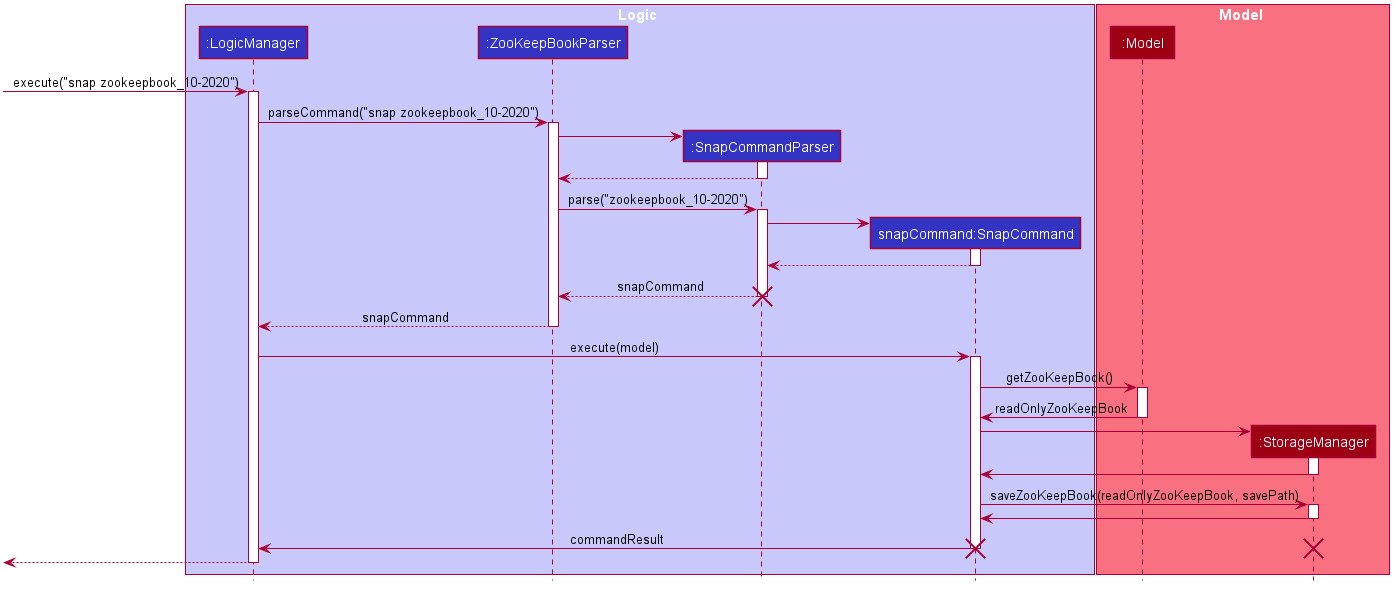

The diagram above was rendered by PlantUML. Its source (embedded in the PNG):
@startuml








skinparam BackgroundColor #FFFFFFF

skinparam Shadowing false

skinparam Class {
    FontColor #FFFFFF
    BorderThickness 1
    BorderColor #FFFFFF
    StereotypeFontColor #FFFFFF
    FontName Arial
}

skinparam Actor {
    BorderColor #000000
    Color #000000
    FontName Arial
}

skinparam Sequence {
    MessageAlign center
    BoxFontSize 15
    BoxPadding 0
    BoxFontColor #FFFFFF
    FontName Arial
}

skinparam Participant {
    FontColor #FFFFFFF
    Padding 20
}

skinparam MinClassWidth 50
skinparam ParticipantPadding 10
skinparam Shadowing false
skinparam DefaultTextAlignment center
skinparam packageStyle Rectangle

hide footbox
hide members
hide circle

box Logic #C8C8FA
participant ":LogicManager" as LogicManager #3333C4
participant ":ZooKeepBookParser" as ZooKeepBookParser #3333C4
participant ":SnapCommandParser" as SnapCommandParser #3333C4
participant "snapCommand:SnapCommand" as SnapCommand #3333C4
end box

box Model #F97181
participant ":Model" as Model #9D0012
participant ":StorageManager" as StorageManager #9D0012
end box

[-> LogicManager : execute("snap zookeepbook_10-2020")
activate LogicManager

LogicManager -> ZooKeepBookParser : parseCommand("snap zookeepbook_10-2020")
activate ZooKeepBookParser

create SnapCommandParser
ZooKeepBookParser -> SnapCommandParser
activate SnapCommandParser

SnapCommandParser --> ZooKeepBookParser
deactivate SnapCommandParser

ZooKeepBookParser -> SnapCommandParser : parse("zookeepbook_10-2020")
activate SnapCommandParser

create SnapCommand
SnapCommandParser -> SnapCommand
activate SnapCommand

SnapCommand --> SnapCommandParser
deactivate SnapCommand

SnapCommandParser --> ZooKeepBookParser : snapCommand
destroy SnapCommandParser

ZooKeepBookParser --> LogicManager : snapCommand
deactivate ZooKeepBookParser

LogicManager -> SnapCommand : execute(model)
activate SnapCommand

SnapCommand -> Model : getZooKeepBook()
activate Model

Model -> SnapCommand : readOnlyZooKeepBook
deactivate Model

create StorageManager
SnapCommand -> StorageManager
activate StorageManager

StorageManager -> SnapCommand
deactivate StorageManager

SnapCommand -> StorageManager : saveZooKeepBook(readOnlyZooKeepBook, savePath)
activate StorageManager

StorageManager -> SnapCommand
deactivate StorageManager

SnapCommand -> LogicManager : commandResult
destroy SnapCommand
destroy StorageManager

[<--LogicManager
deactivate LogicManager
@enduml